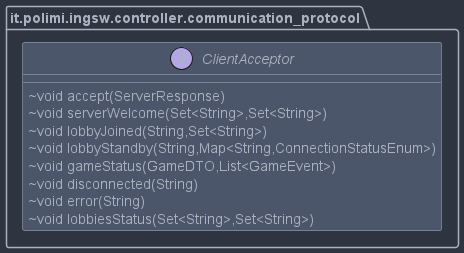

The diagram above was rendered by PlantUML. Its source (embedded in the PNG):
@startuml
skinparam classAttributeIconSize 0
!include skin.puml
interface it.polimi.ingsw.controller.communication_protocol.ClientAcceptor {
~ void accept(ServerResponse)
~ void serverWelcome(Set<String>,Set<String>)
~ void lobbyJoined(String,Set<String>)
~ void lobbyStandby(String,Map<String,ConnectionStatusEnum>)
~ void gameStatus(GameDTO,List<GameEvent>)
~ void disconnected(String)
~ void error(String)
~ void lobbiesStatus(Set<String>,Set<String>)
}
@enduml